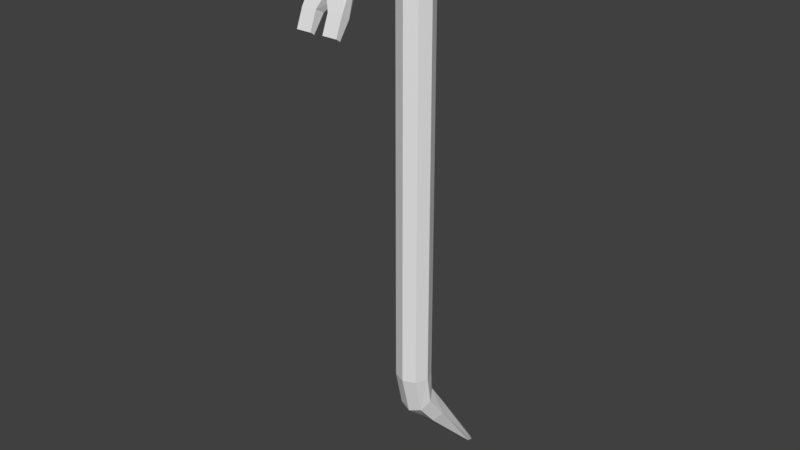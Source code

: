# Source: crowbar.blend  (saved by Blender 2.79.0; exported with 4.5.12 LTS)
import bpy
from mathutils import Matrix  # noqa: F401  (used for matrix-valued properties, if any)

bpy.ops.wm.read_factory_settings(use_empty=True)
scene = bpy.context.scene
scene.name = 'Scene'

# ---- collections
col_collection_1 = bpy.data.collections.new('Collection 1'); scene.collection.children.link(col_collection_1)

# ---- world
world_world = bpy.data.worlds.new('World'); scene.world = world_world
world_world.color = (0.05088, 0.05088, 0.05088)
world_world.use_sun_shadow = False
world_world.sun_shadow_jitter_overblur = 0.0
world_world.cycles.sampling_method = 'MANUAL'

# ---- meshes
me_cylinder_001 = bpy.data.meshes.new('Cylinder.001')
me_cylinder_001.from_pydata([(-1.995e-08, 0.5696, -9.154), (-1.995e-08, 0.5696, 4.078), (0.4028, 0.4028, -9.154), (0.4028, 0.4028, 4.078), (0.5696, -2.205e-08, -9.154), (0.5696, -2.205e-08, 4.078), (0.4028, -0.4028, -9.154), (0.4028, -0.4028, 4.078), (-6.975e-08, -0.5696, -9.154), (-6.975e-08, -0.5696, 4.078), (-0.4028, -0.4028, -9.154), (-0.4028, -0.4028, 4.078), (-0.5696, 9.643e-09, -9.154), (-0.5696, 9.643e-09, 4.078), (-0.4028, 0.4028, -9.154), (-0.4028, 0.4028, 4.078), (-1.995e-08, 0.2359, 5.319), (0.4028, 0.118, 5.201), (0.5696, -0.1668, 4.916), (0.4028, -0.4516, 4.631), (-6.975e-08, -0.5696, 4.513), (-0.4028, -0.4516, 4.631), (-0.5696, -0.1668, 4.916), (-0.4028, 0.118, 5.201), (1.119e-07, -0.8909, 5.993), (0.4028, -0.8909, 5.826), (0.5696, -0.8909, 5.423), (0.4028, -0.8909, 5.02), (6.214e-08, -0.8909, 4.854), (-0.4028, -0.8909, 5.02), (-0.5696, -0.8909, 5.423), (-0.4028, -0.8909, 5.826), (2.466e-07, -2.012, 5.993), (0.4028, -2.012, 5.826), (0.5696, -2.012, 5.423), (0.4028, -2.012, 5.02), (1.968e-07, -2.012, 4.854), (-0.4028, -2.012, 5.02), (-0.5696, -2.012, 5.423), (-0.4028, -2.012, 5.826), (-1.995e-08, 0.5696, -9.697), (0.4028, 0.4516, -9.815), (0.5696, 0.1668, -10.1), (0.4028, -0.118, -10.38), (-6.975e-08, -0.2359, -10.5), (-0.4028, -0.118, -10.38), (-0.5696, 0.1668, -10.1), (-0.4028, 0.4516, -9.815), (6.393e-08, 2.478, -12.86), (0.5546, 2.478, -12.86), (0.7027, 2.35, -12.86), (0.5546, 2.35, -12.99), (-4.633e-09, 2.35, -12.99), (-0.5546, 2.35, -12.99), (-0.7027, 2.35, -12.86), (-0.5546, 2.478, -12.86), (-0.4028, -2.652, 4.604), (-0.5696, -2.922, 4.855), (0.4028, -3.04, 5.18), (0.5696, -2.922, 4.855), (0.4028, -2.652, 4.604), (-0.4028, -3.04, 5.18), (-0.6722, -3.797, 2.961), (0.6722, -3.928, 3.052), (0.6722, -3.797, 2.961), (-0.6722, -3.928, 3.052), (-0.1219, -3.04, 5.18), (-0.2035, -3.928, 3.052), (0.1219, -3.04, 5.18), (0.2035, -3.928, 3.052), (-0.1219, -2.595, 4.591), (-0.2035, -3.797, 2.961), (0.1219, -2.595, 4.591), (0.2035, -3.797, 2.961), (1.968e-07, -2.012, 4.854), (2.235e-07, -2.595, 4.591), (2.235e-07, -3.04, 5.18), (2.31e-07, -3.197, 3.765), (2.235e-07, -3.532, 4.016), (0.6722, -3.711, 3.591), (0.2035, -3.711, 3.591), (-0.6722, -3.711, 3.591), (-0.2035, -3.711, 3.591), (-0.6722, -3.449, 3.447), (-0.2035, -3.431, 3.443), (0.6722, -3.449, 3.447), (0.2035, -3.431, 3.443), (-5.619e-08, 0.4815, -11.11), (-0.4552, 0.4815, -11.11), (-0.6438, 0.7419, -10.87), (0.4552, 1.002, -10.64), (-0.4552, 1.002, -10.64), (8.836e-11, 1.002, -10.64), (0.6438, 0.7419, -10.87), (0.4552, 0.4815, -11.11), (0.5546, 2.545, -13.06), (-0.5546, 2.545, -13.06), (2.965e-08, 2.545, -13.06), (-0.6722, -3.58, 3.519), (0.6722, -3.58, 3.519)], [(36, 74)], [(10, 12, 46, 45), (13, 11, 21, 22), (2, 4, 42, 41), (5, 3, 17, 18), (2, 3, 5, 4), (4, 5, 7, 6), (12, 14, 47, 46), (15, 13, 22, 23), (10, 11, 13, 12), (4, 6, 43, 42), (7, 5, 18, 19), (12, 13, 15, 14), (18, 17, 25, 26), (19, 18, 26, 27), (22, 21, 29, 30), (23, 22, 30, 31), (27, 26, 34, 35), (30, 29, 37, 38), (31, 30, 38, 39), (26, 25, 33, 34), (88, 89, 54, 53), (89, 91, 55, 54), (90, 93, 50, 49), (93, 94, 51, 50), (92, 90, 49, 48), (0, 2, 41, 40), (0, 1, 3, 2), (24, 31, 39, 32), (16, 23, 31, 24), (1, 15, 23, 16), (28, 27, 35, 36), (20, 19, 27, 28), (9, 7, 19, 20), (87, 88, 53, 52), (8, 9, 11, 10), (8, 10, 45, 44), (35, 34, 59, 60), (91, 92, 48, 55), (14, 15, 1, 0), (14, 0, 40, 47), (25, 24, 32, 33), (17, 16, 24, 25), (3, 1, 16, 17), (39, 38, 57, 61), (29, 28, 36, 37), (21, 20, 28, 29), (11, 9, 20, 21), (94, 87, 52, 51), (6, 8, 44, 43), (6, 7, 9, 8), (99, 63, 64), (57, 98, 81, 61), (85, 99, 64), (38, 37, 56, 57), (34, 33, 58, 59), (56, 83, 98, 57), (82, 81, 65, 67), (86, 85, 64, 73), (79, 80, 69, 63), (83, 84, 71, 62), (69, 73, 64, 63), (71, 67, 65, 62), (99, 79, 63), (74, 72, 75, 70), (70, 56, 37, 74), (35, 60, 72, 74), (66, 76, 68, 32), (32, 68, 58, 33), (39, 61, 66, 32), (75, 72, 86, 77), (76, 78, 80, 68), (67, 71, 84, 82), (77, 78, 82, 84), (86, 80, 78, 77), (66, 82, 78, 76), (70, 75, 77, 84), (69, 80, 86, 73), (58, 68, 80, 79), (66, 61, 81, 82), (56, 70, 84, 83), (72, 60, 85, 86), (50, 95, 49), (55, 96, 54), (97, 95, 51, 52), (96, 97, 52, 53), (43, 44, 87, 94), (47, 40, 92, 91), (44, 45, 88, 87), (40, 41, 90, 92), (42, 43, 94, 93), (41, 42, 93, 90), (46, 47, 91, 89), (45, 46, 89, 88), (55, 48, 97, 96), (48, 49, 95, 97), (54, 96, 53), (51, 95, 50), (83, 62, 98), (81, 98, 65), (65, 98, 62), (59, 58, 79, 99), (85, 60, 59, 99)])
me_cylinder_001.use_remesh_preserve_volume = False
me_cylinder_001.use_remesh_preserve_attributes = False
me_cylinder_001.use_mirror_vertex_groups = False
me_cylinder_001.update()

# ---- objects
ob_cylinder = bpy.data.objects.new('Cylinder', me_cylinder_001)

# ---- transforms, parenting, visibility, modifiers, constraints
ob_cylinder.location = (0.0, 0.0, 2.868)
ob_cylinder.scale = (0.1745, 0.1745, 0.1745)
ob_cylinder.lineart.crease_threshold = 0.0

# ---- collection membership
col_collection_1.objects.link(ob_cylinder)

# ---- scene / render settings (as saved in the file)
scene.frame_start = 1; scene.frame_end = 250; scene.frame_set(1)
scene.render.engine = 'BLENDER_EEVEE_NEXT'
scene.render.resolution_percentage = 50
scene.render.dither_intensity = 0.0
scene.cycles.use_denoising = False
scene.cycles.samples = 128
scene.cycles.sampling_pattern = 'TABULATED_SOBOL'
scene.cycles.use_adaptive_sampling = False
scene.cycles.use_light_tree = False
scene.cycles.blur_glossy = 0.0
scene.cycles.sample_clamp_indirect = 0.0
scene.view_settings.view_transform = 'Standard'
bpy.context.view_layer.update()

# ---- added for rendering (the .blend has no active camera and no usable light): camera, sun
cam_auto = bpy.data.cameras.new('AutoCamera')
cam_auto.lens = 50.0
cam_auto.sensor_width = 36.0
cam_auto.clip_end = 1000.0
ob_auto_camera = bpy.data.objects.new('AutoCamera', cam_auto)
scene.collection.objects.link(ob_auto_camera)
ob_auto_camera.location = (3.25632, -4.0282, 4.85645)
ob_auto_camera.rotation_euler = (1.09748, -7.21219e-08, 0.694738)
scene.camera = ob_auto_camera
light_auto_sun = bpy.data.lights.new('AutoSun', 'SUN')
light_auto_sun.energy = 3.0
light_auto_sun.angle = 0.0523599
ob_auto_sun = bpy.data.objects.new('AutoSun', light_auto_sun)
scene.collection.objects.link(ob_auto_sun)
ob_auto_sun.rotation_euler = (0.872665, 0.174533, 0.523599)
bpy.context.view_layer.update()
